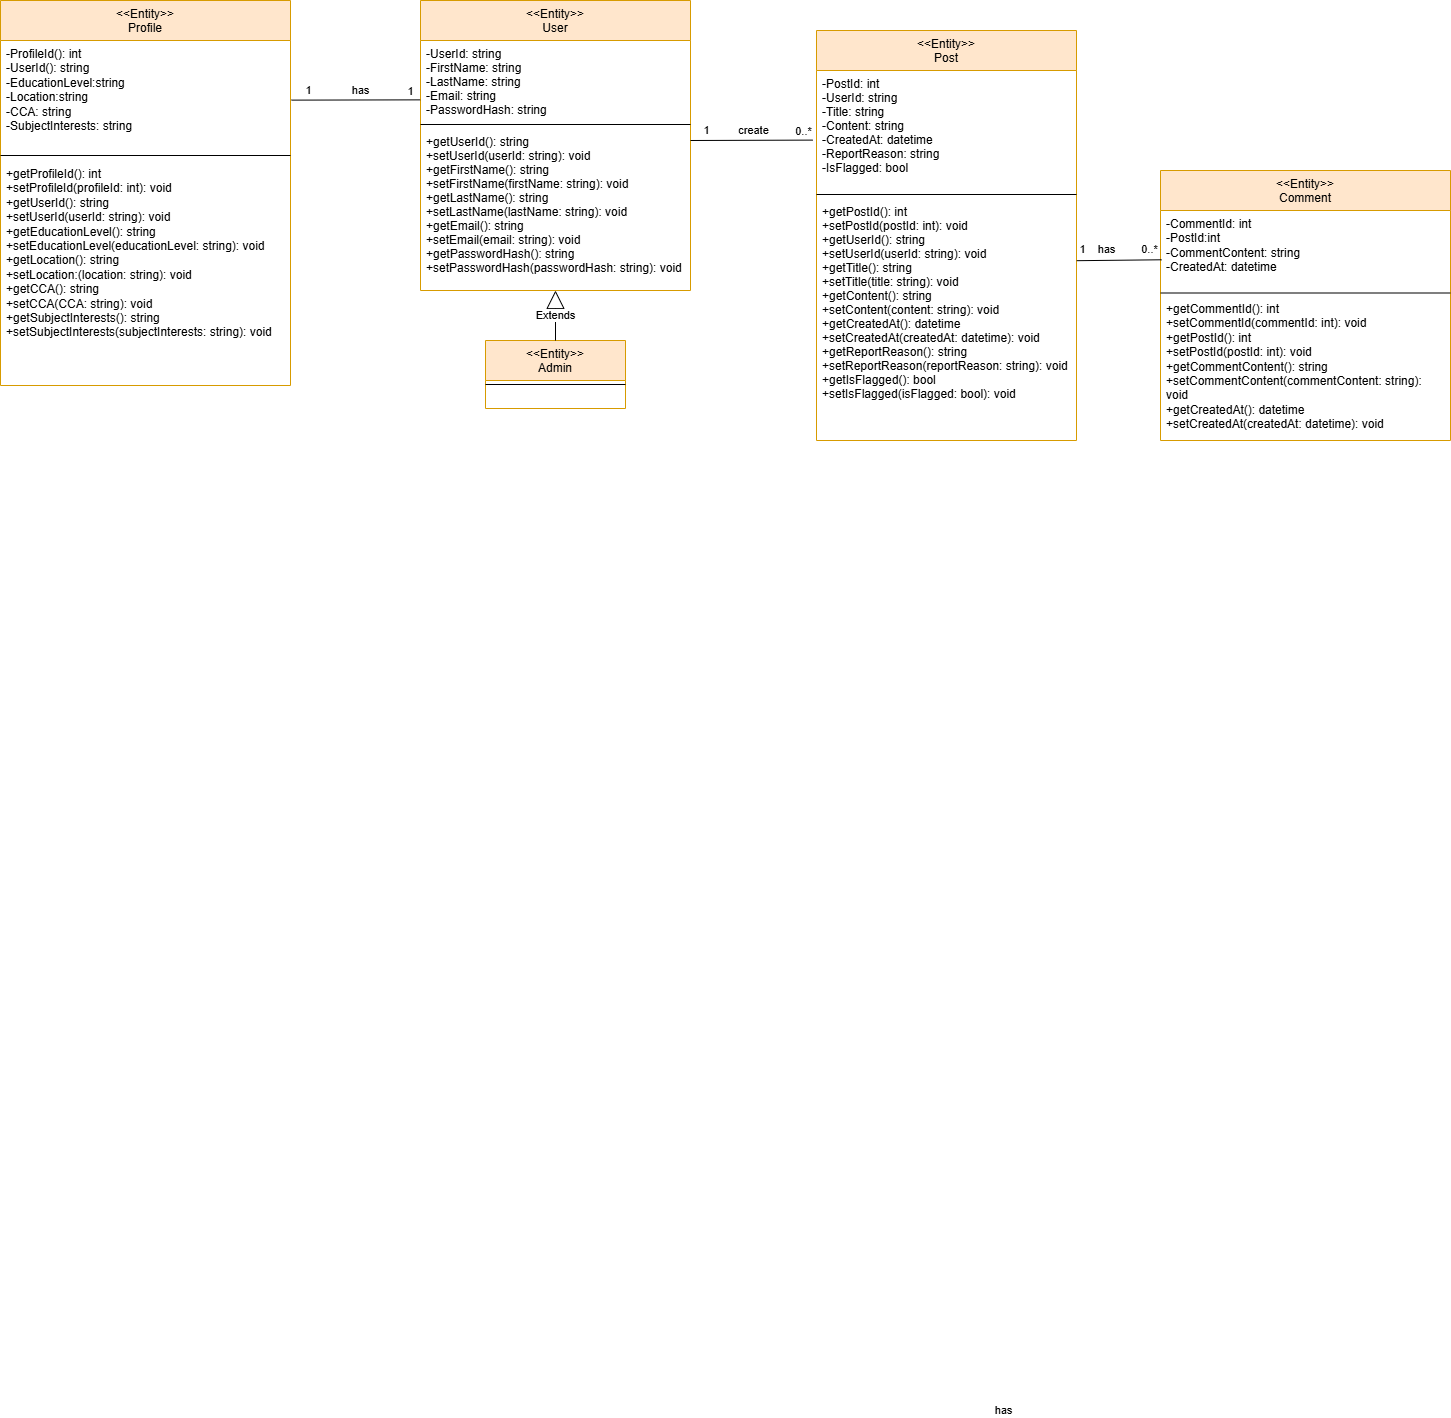

The diagram above was exported from draw.io. Its source (the exported page's mxGraphModel, read from the mxfile embedded in the PNG):
<mxGraphModel dx="836" dy="509" grid="1" gridSize="10" guides="1" tooltips="1" connect="1" arrows="1" fold="1" page="1" pageScale="1" pageWidth="827" pageHeight="1169" math="0" shadow="0">
  <root>
    <mxCell id="WIyWlLk6GJQsqaUBKTNV-0" />
    <mxCell id="WIyWlLk6GJQsqaUBKTNV-1" parent="WIyWlLk6GJQsqaUBKTNV-0" />
    <mxCell id="QBVS48cDZmFEOdlQNeEc-5" value="&lt;&lt;Entity&gt;&gt;&#10;User" style="swimlane;fontStyle=0;align=center;verticalAlign=top;childLayout=stackLayout;horizontal=1;startSize=40;horizontalStack=0;resizeParent=1;resizeLast=0;collapsible=1;marginBottom=0;rounded=0;shadow=0;strokeWidth=1;fillColor=#ffe6cc;strokeColor=#d79b00;" parent="WIyWlLk6GJQsqaUBKTNV-1" vertex="1">
      <mxGeometry x="720" y="620" width="270" height="290" as="geometry">
        <mxRectangle x="720" y="680" width="160" height="26" as="alternateBounds" />
      </mxGeometry>
    </mxCell>
    <mxCell id="QBVS48cDZmFEOdlQNeEc-6" value="-UserId: string&#10;-FirstName: string&#10;-LastName: string&#10;-Email: string&#10;-PasswordHash: string" style="text;align=left;verticalAlign=top;spacingLeft=4;spacingRight=4;overflow=hidden;rotatable=0;points=[[0,0.5],[1,0.5]];portConstraint=eastwest;" parent="QBVS48cDZmFEOdlQNeEc-5" vertex="1">
      <mxGeometry y="40" width="270" height="80" as="geometry" />
    </mxCell>
    <mxCell id="QBVS48cDZmFEOdlQNeEc-7" value="" style="line;html=1;strokeWidth=1;align=left;verticalAlign=middle;spacingTop=-1;spacingLeft=3;spacingRight=3;rotatable=0;labelPosition=right;points=[];portConstraint=eastwest;" parent="QBVS48cDZmFEOdlQNeEc-5" vertex="1">
      <mxGeometry y="120" width="270" height="8" as="geometry" />
    </mxCell>
    <mxCell id="QBVS48cDZmFEOdlQNeEc-8" value="+getUserId(): string&#10;+setUserId(userId: string): void&#10;+getFirstName(): string&#10;+setFirstName(firstName: string): void&#10;+getLastName(): string&#10;+setLastName(lastName: string): void&#10;+getEmail(): string&#10;+setEmail(email: string): void&#10;+getPasswordHash(): string&#10;+setPasswordHash(passwordHash: string): void&#10;" style="text;align=left;verticalAlign=top;spacingLeft=4;spacingRight=4;overflow=hidden;rotatable=0;points=[[0,0.5],[1,0.5]];portConstraint=eastwest;" parent="QBVS48cDZmFEOdlQNeEc-5" vertex="1">
      <mxGeometry y="128" width="270" height="152" as="geometry" />
    </mxCell>
    <mxCell id="QBVS48cDZmFEOdlQNeEc-9" value="&amp;lt;&amp;lt;Entity&amp;gt;&amp;gt;&lt;br&gt;Profile" style="swimlane;fontStyle=0;align=center;verticalAlign=top;childLayout=stackLayout;horizontal=1;startSize=40;horizontalStack=0;resizeParent=1;resizeParentMax=0;resizeLast=0;collapsible=0;marginBottom=0;html=1;whiteSpace=wrap;fillColor=#ffe6cc;strokeColor=#d79b00;" parent="WIyWlLk6GJQsqaUBKTNV-1" vertex="1">
      <mxGeometry x="300" y="620" width="290" height="385" as="geometry" />
    </mxCell>
    <mxCell id="QBVS48cDZmFEOdlQNeEc-10" value="&lt;div&gt;-ProfileId(): int&lt;/div&gt;&lt;div&gt;-UserId(): string&lt;/div&gt;-EducationLevel:string&lt;div&gt;-Location:string&lt;/div&gt;&lt;div&gt;-CCA: string&lt;br&gt;&lt;/div&gt;&lt;div&gt;-SubjectInterests: string&lt;br&gt;&lt;/div&gt;" style="text;html=1;strokeColor=none;fillColor=none;align=left;verticalAlign=top;spacingLeft=4;spacingRight=4;overflow=hidden;rotatable=0;points=[[0,0.5],[1,0.5]];portConstraint=eastwest;whiteSpace=wrap;" parent="QBVS48cDZmFEOdlQNeEc-9" vertex="1">
      <mxGeometry y="40" width="290" height="110" as="geometry" />
    </mxCell>
    <mxCell id="QBVS48cDZmFEOdlQNeEc-11" value="" style="line;strokeWidth=1;fillColor=none;align=left;verticalAlign=middle;spacingTop=-1;spacingLeft=3;spacingRight=3;rotatable=0;labelPosition=right;points=[];portConstraint=eastwest;" parent="QBVS48cDZmFEOdlQNeEc-9" vertex="1">
      <mxGeometry y="150" width="290" height="10" as="geometry" />
    </mxCell>
    <mxCell id="QBVS48cDZmFEOdlQNeEc-12" value="&lt;div&gt;+getProfileId(): int&lt;/div&gt;&lt;div&gt;+setProfileId(profileId: int): void&lt;/div&gt;&lt;div&gt;&lt;div&gt;+getUserId(): string&lt;/div&gt;&lt;div&gt;+setUserId(userId: string): void&lt;/div&gt;&lt;/div&gt;+getEducationLevel(): string&lt;div&gt;+setEducationLevel(educationLevel: string): void&lt;/div&gt;&lt;div&gt;+getLocation(): string&lt;/div&gt;&lt;div&gt;+setLocation:(location: string): void&lt;/div&gt;&lt;div&gt;+getCCA(): string&lt;/div&gt;&lt;div&gt;+setCCA(CCA: string): void&lt;/div&gt;&lt;div&gt;+getSubjectInterests(): string&lt;/div&gt;&lt;div&gt;+setSubjectInterests(subjectInterests: string): void&lt;/div&gt;" style="text;html=1;strokeColor=none;fillColor=none;align=left;verticalAlign=top;spacingLeft=4;spacingRight=4;overflow=hidden;rotatable=0;points=[[0,0.5],[1,0.5]];portConstraint=eastwest;whiteSpace=wrap;" parent="QBVS48cDZmFEOdlQNeEc-9" vertex="1">
      <mxGeometry y="160" width="290" height="225" as="geometry" />
    </mxCell>
    <mxCell id="QBVS48cDZmFEOdlQNeEc-13" value="&amp;lt;&amp;lt;Entity&amp;gt;&amp;gt;&lt;div style=&quot;&quot;&gt;Admin&lt;/div&gt;" style="swimlane;fontStyle=0;align=center;verticalAlign=top;childLayout=stackLayout;horizontal=1;startSize=40;horizontalStack=0;resizeParent=1;resizeParentMax=0;resizeLast=0;collapsible=0;marginBottom=0;html=1;whiteSpace=wrap;fillColor=#ffe6cc;strokeColor=#d79b00;" parent="WIyWlLk6GJQsqaUBKTNV-1" vertex="1">
      <mxGeometry x="785" y="960" width="140" height="68" as="geometry" />
    </mxCell>
    <mxCell id="QBVS48cDZmFEOdlQNeEc-14" value="" style="line;strokeWidth=1;fillColor=none;align=left;verticalAlign=middle;spacingTop=-1;spacingLeft=3;spacingRight=3;rotatable=0;labelPosition=right;points=[];portConstraint=eastwest;" parent="QBVS48cDZmFEOdlQNeEc-13" vertex="1">
      <mxGeometry y="40" width="140" height="8" as="geometry" />
    </mxCell>
    <mxCell id="QBVS48cDZmFEOdlQNeEc-15" value="&amp;nbsp; &amp;nbsp;&amp;nbsp;" style="text;html=1;strokeColor=none;fillColor=none;align=center;verticalAlign=middle;spacingLeft=4;spacingRight=4;overflow=hidden;rotatable=0;points=[[0,0.5],[1,0.5]];portConstraint=eastwest;whiteSpace=wrap;" parent="QBVS48cDZmFEOdlQNeEc-13" vertex="1">
      <mxGeometry y="48" width="140" height="20" as="geometry" />
    </mxCell>
    <mxCell id="QBVS48cDZmFEOdlQNeEc-16" value="" style="endArrow=none;html=1;rounded=0;entryX=-0.001;entryY=0.742;entryDx=0;entryDy=0;entryPerimeter=0;exitX=1.003;exitY=0.542;exitDx=0;exitDy=0;exitPerimeter=0;" parent="WIyWlLk6GJQsqaUBKTNV-1" source="QBVS48cDZmFEOdlQNeEc-10" target="QBVS48cDZmFEOdlQNeEc-6" edge="1">
      <mxGeometry relative="1" as="geometry">
        <mxPoint x="590" y="759" as="sourcePoint" />
        <mxPoint x="680" y="730" as="targetPoint" />
      </mxGeometry>
    </mxCell>
    <mxCell id="QBVS48cDZmFEOdlQNeEc-17" value="has" style="edgeLabel;html=1;align=center;verticalAlign=middle;resizable=0;points=[];" parent="QBVS48cDZmFEOdlQNeEc-16" connectable="0" vertex="1">
      <mxGeometry x="0.1394" y="-3" relative="1" as="geometry">
        <mxPoint x="-5" y="-13" as="offset" />
      </mxGeometry>
    </mxCell>
    <mxCell id="QBVS48cDZmFEOdlQNeEc-18" value="1" style="edgeLabel;html=1;align=center;verticalAlign=middle;resizable=0;points=[];" parent="QBVS48cDZmFEOdlQNeEc-16" connectable="0" vertex="1">
      <mxGeometry x="-0.7452" y="-3" relative="1" as="geometry">
        <mxPoint y="-13" as="offset" />
      </mxGeometry>
    </mxCell>
    <mxCell id="QBVS48cDZmFEOdlQNeEc-19" value="1" style="edgeLabel;html=1;align=center;verticalAlign=middle;resizable=0;points=[];" parent="QBVS48cDZmFEOdlQNeEc-16" connectable="0" vertex="1">
      <mxGeometry x="0.7409" y="-2" relative="1" as="geometry">
        <mxPoint x="6" y="-11" as="offset" />
      </mxGeometry>
    </mxCell>
    <mxCell id="QBVS48cDZmFEOdlQNeEc-20" value="&lt;&lt;Entity&gt;&gt;&#10;Post" style="swimlane;fontStyle=0;align=center;verticalAlign=top;childLayout=stackLayout;horizontal=1;startSize=40;horizontalStack=0;resizeParent=1;resizeLast=0;collapsible=1;marginBottom=0;rounded=0;shadow=0;strokeWidth=1;fillColor=#ffe6cc;strokeColor=#d79b00;" parent="WIyWlLk6GJQsqaUBKTNV-1" vertex="1">
      <mxGeometry x="1116" y="650" width="260" height="410" as="geometry">
        <mxRectangle x="720" y="680" width="160" height="26" as="alternateBounds" />
      </mxGeometry>
    </mxCell>
    <mxCell id="QBVS48cDZmFEOdlQNeEc-21" value="-PostId: int&#10;-UserId: string&#10;-Title: string&#10;-Content: string&#10;-CreatedAt: datetime&#10;-ReportReason: string&#10;-IsFlagged: bool&#10;&#10;&#10;" style="text;align=left;verticalAlign=top;spacingLeft=4;spacingRight=4;overflow=hidden;rotatable=0;points=[[0,0.5],[1,0.5]];portConstraint=eastwest;" parent="QBVS48cDZmFEOdlQNeEc-20" vertex="1">
      <mxGeometry y="40" width="260" height="120" as="geometry" />
    </mxCell>
    <mxCell id="QBVS48cDZmFEOdlQNeEc-22" value="" style="line;html=1;strokeWidth=1;align=left;verticalAlign=middle;spacingTop=-1;spacingLeft=3;spacingRight=3;rotatable=0;labelPosition=right;points=[];portConstraint=eastwest;" parent="QBVS48cDZmFEOdlQNeEc-20" vertex="1">
      <mxGeometry y="160" width="260" height="8" as="geometry" />
    </mxCell>
    <mxCell id="QBVS48cDZmFEOdlQNeEc-23" value="+getPostId(): int&#10;+setPostId(postId: int): void&#10;+getUserId(): string&#10;+setUserId(userId: string): void&#10;+getTitle(): string&#10;+setTitle(title: string): void&#10;+getContent(): string&#10;+setContent(content: string): void&#10;+getCreatedAt(): datetime&#10;+setCreatedAt(createdAt: datetime): void&#10;+getReportReason(): string&#10;+setReportReason(reportReason: string): void&#10;+getIsFlagged(): bool&#10;+setIsFlagged(isFlagged: bool): void&#10;" style="text;align=left;verticalAlign=top;spacingLeft=4;spacingRight=4;overflow=hidden;rotatable=0;points=[[0,0.5],[1,0.5]];portConstraint=eastwest;" parent="QBVS48cDZmFEOdlQNeEc-20" vertex="1">
      <mxGeometry y="168" width="260" height="242" as="geometry" />
    </mxCell>
    <mxCell id="QBVS48cDZmFEOdlQNeEc-24" value="" style="endArrow=none;html=1;rounded=0;entryX=-0.014;entryY=0.58;entryDx=0;entryDy=0;entryPerimeter=0;" parent="WIyWlLk6GJQsqaUBKTNV-1" target="QBVS48cDZmFEOdlQNeEc-21" edge="1">
      <mxGeometry relative="1" as="geometry">
        <mxPoint x="990" y="760" as="sourcePoint" />
        <mxPoint x="1101" y="760" as="targetPoint" />
      </mxGeometry>
    </mxCell>
    <mxCell id="QBVS48cDZmFEOdlQNeEc-25" value="create" style="edgeLabel;html=1;align=center;verticalAlign=middle;resizable=0;points=[];" parent="QBVS48cDZmFEOdlQNeEc-24" connectable="0" vertex="1">
      <mxGeometry x="0.1394" y="-3" relative="1" as="geometry">
        <mxPoint x="-7" y="-13" as="offset" />
      </mxGeometry>
    </mxCell>
    <mxCell id="QBVS48cDZmFEOdlQNeEc-26" value="1" style="edgeLabel;html=1;align=center;verticalAlign=middle;resizable=0;points=[];" parent="QBVS48cDZmFEOdlQNeEc-24" connectable="0" vertex="1">
      <mxGeometry x="-0.7452" y="-3" relative="1" as="geometry">
        <mxPoint y="-13" as="offset" />
      </mxGeometry>
    </mxCell>
    <mxCell id="QBVS48cDZmFEOdlQNeEc-27" value="0..*" style="edgeLabel;html=1;align=center;verticalAlign=middle;resizable=0;points=[];" parent="QBVS48cDZmFEOdlQNeEc-24" connectable="0" vertex="1">
      <mxGeometry x="0.7409" y="-2" relative="1" as="geometry">
        <mxPoint x="6" y="-11" as="offset" />
      </mxGeometry>
    </mxCell>
    <mxCell id="QBVS48cDZmFEOdlQNeEc-28" value="&amp;lt;&amp;lt;Entity&amp;gt;&amp;gt;&lt;br&gt;Comment" style="swimlane;fontStyle=0;align=center;verticalAlign=top;childLayout=stackLayout;horizontal=1;startSize=40;horizontalStack=0;resizeParent=1;resizeParentMax=0;resizeLast=0;collapsible=0;marginBottom=0;html=1;whiteSpace=wrap;fillColor=#ffe6cc;strokeColor=#d79b00;" parent="WIyWlLk6GJQsqaUBKTNV-1" vertex="1">
      <mxGeometry x="1460" y="790" width="290" height="270" as="geometry" />
    </mxCell>
    <mxCell id="QBVS48cDZmFEOdlQNeEc-29" value="&lt;div&gt;-CommentId: int&lt;/div&gt;-PostId:int&lt;div&gt;&lt;span style=&quot;background-color: initial;&quot;&gt;-CommentContent: string&lt;/span&gt;&lt;/div&gt;&lt;div&gt;&lt;span style=&quot;background-color: initial;&quot;&gt;-CreatedAt: datetime&lt;/span&gt;&lt;br&gt;&lt;/div&gt;" style="text;html=1;strokeColor=none;fillColor=none;align=left;verticalAlign=top;spacingLeft=4;spacingRight=4;overflow=hidden;rotatable=0;points=[[0,0.5],[1,0.5]];portConstraint=eastwest;whiteSpace=wrap;" parent="QBVS48cDZmFEOdlQNeEc-28" vertex="1">
      <mxGeometry y="40" width="290" height="80" as="geometry" />
    </mxCell>
    <mxCell id="QBVS48cDZmFEOdlQNeEc-30" value="" style="line;strokeWidth=1;fillColor=none;align=left;verticalAlign=middle;spacingTop=-1;spacingLeft=3;spacingRight=3;rotatable=0;labelPosition=right;points=[];portConstraint=eastwest;" parent="QBVS48cDZmFEOdlQNeEc-28" vertex="1">
      <mxGeometry y="120" width="290" height="5" as="geometry" />
    </mxCell>
    <mxCell id="QBVS48cDZmFEOdlQNeEc-31" value="&lt;div&gt;&lt;div&gt;+getCommentId(): int&lt;/div&gt;&lt;div&gt;+setCommentId(commentId: int): void&lt;/div&gt;&lt;div&gt;+getPostId(): int&lt;/div&gt;&lt;div&gt;+setPostId(postId: int): void&lt;/div&gt;&lt;div&gt;+getCommentContent(): string&lt;/div&gt;&lt;div&gt;+setCommentContent(commentContent: string): void&lt;/div&gt;&lt;div&gt;+getCreatedAt(): datetime&lt;/div&gt;&lt;div&gt;+setCreatedAt(createdAt: datetime): void&lt;/div&gt;&lt;/div&gt;&lt;div&gt;&lt;br&gt;&lt;/div&gt;" style="text;html=1;strokeColor=none;fillColor=none;align=left;verticalAlign=top;spacingLeft=4;spacingRight=4;overflow=hidden;rotatable=0;points=[[0,0.5],[1,0.5]];portConstraint=eastwest;whiteSpace=wrap;" parent="QBVS48cDZmFEOdlQNeEc-28" vertex="1">
      <mxGeometry y="125" width="290" height="145" as="geometry" />
    </mxCell>
    <mxCell id="QBVS48cDZmFEOdlQNeEc-32" value="" style="endArrow=none;html=1;rounded=0;entryX=0.004;entryY=0.616;entryDx=0;entryDy=0;entryPerimeter=0;exitX=1.001;exitY=0.257;exitDx=0;exitDy=0;exitPerimeter=0;" parent="WIyWlLk6GJQsqaUBKTNV-1" source="QBVS48cDZmFEOdlQNeEc-23" target="QBVS48cDZmFEOdlQNeEc-29" edge="1">
      <mxGeometry relative="1" as="geometry">
        <mxPoint x="1360" y="640" as="sourcePoint" />
        <mxPoint x="1356" y="511" as="targetPoint" />
      </mxGeometry>
    </mxCell>
    <mxCell id="QBVS48cDZmFEOdlQNeEc-33" value="has" style="edgeLabel;html=1;align=center;verticalAlign=middle;resizable=0;points=[];" parent="QBVS48cDZmFEOdlQNeEc-32" connectable="0" vertex="1">
      <mxGeometry x="0.1394" y="-3" relative="1" as="geometry">
        <mxPoint x="-122" y="1147" as="offset" />
      </mxGeometry>
    </mxCell>
    <mxCell id="QBVS48cDZmFEOdlQNeEc-42" value="Extends" style="endArrow=block;endSize=16;endFill=0;html=1;rounded=0;exitX=0.5;exitY=0;exitDx=0;exitDy=0;entryX=0.5;entryY=1;entryDx=0;entryDy=0;" parent="WIyWlLk6GJQsqaUBKTNV-1" source="QBVS48cDZmFEOdlQNeEc-13" target="QBVS48cDZmFEOdlQNeEc-5" edge="1">
      <mxGeometry width="160" relative="1" as="geometry">
        <mxPoint x="690" y="970" as="sourcePoint" />
        <mxPoint x="830" y="910" as="targetPoint" />
      </mxGeometry>
    </mxCell>
    <mxCell id="QBVS48cDZmFEOdlQNeEc-43" value="has" style="edgeLabel;html=1;align=center;verticalAlign=middle;resizable=0;points=[];" parent="WIyWlLk6GJQsqaUBKTNV-1" connectable="0" vertex="1">
      <mxGeometry x="1418.9994226912863" y="867.0014137967503" as="geometry">
        <mxPoint x="-14" y="1" as="offset" />
      </mxGeometry>
    </mxCell>
    <mxCell id="QBVS48cDZmFEOdlQNeEc-44" value="1" style="edgeLabel;html=1;align=center;verticalAlign=middle;resizable=0;points=[];" parent="WIyWlLk6GJQsqaUBKTNV-1" connectable="0" vertex="1">
      <mxGeometry x="1380.9997105690343" y="868.1777393873538" as="geometry" />
    </mxCell>
    <mxCell id="QBVS48cDZmFEOdlQNeEc-45" value="0..*" style="edgeLabel;html=1;align=center;verticalAlign=middle;resizable=0;points=[];" parent="WIyWlLk6GJQsqaUBKTNV-1" connectable="0" vertex="1">
      <mxGeometry x="1447.9959601530034" y="868.8806034453696" as="geometry" />
    </mxCell>
  </root>
</mxGraphModel>